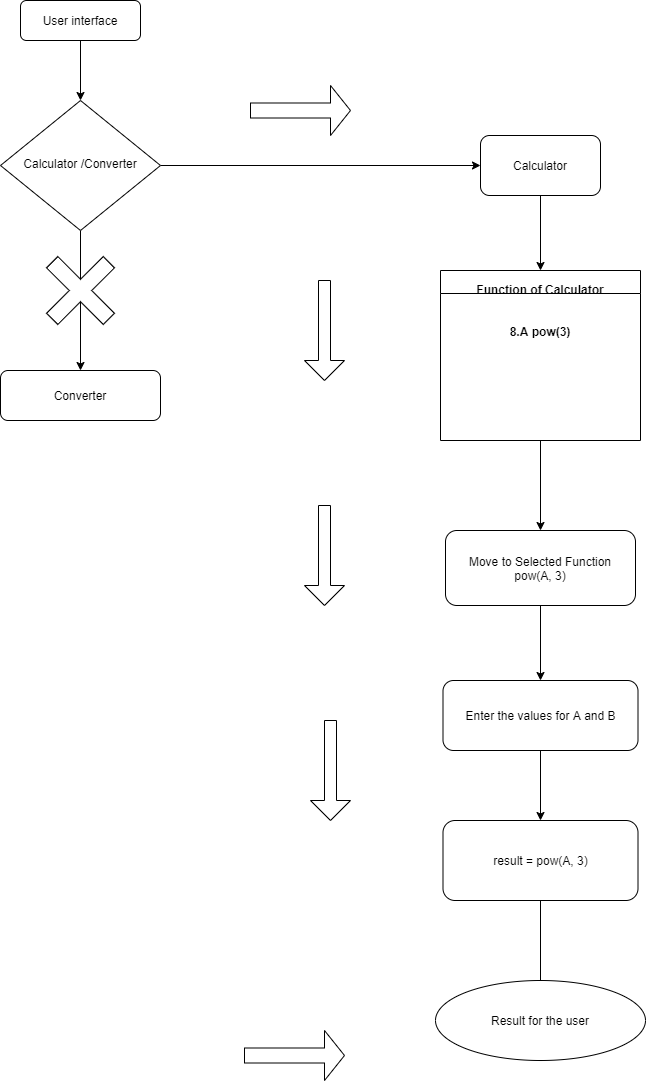

The diagram above was exported from draw.io. Its source (the exported page's mxGraphModel, read from the mxfile embedded in the PNG):
<mxGraphModel dx="460" dy="824" grid="1" gridSize="10" guides="1" tooltips="1" connect="1" arrows="1" fold="1" page="1" pageScale="1" pageWidth="827" pageHeight="1169" math="0" shadow="0">
  <root>
    <mxCell id="WIyWlLk6GJQsqaUBKTNV-0" />
    <mxCell id="WIyWlLk6GJQsqaUBKTNV-1" parent="WIyWlLk6GJQsqaUBKTNV-0" />
    <mxCell id="woiIGtfiR9zEG-T-wFo3-4" style="edgeStyle=orthogonalEdgeStyle;rounded=0;orthogonalLoop=1;jettySize=auto;html=1;exitX=0.5;exitY=1;exitDx=0;exitDy=0;entryX=0.5;entryY=0;entryDx=0;entryDy=0;" parent="WIyWlLk6GJQsqaUBKTNV-1" source="WIyWlLk6GJQsqaUBKTNV-3" target="WIyWlLk6GJQsqaUBKTNV-6" edge="1">
      <mxGeometry relative="1" as="geometry" />
    </mxCell>
    <mxCell id="WIyWlLk6GJQsqaUBKTNV-3" value="User interface&lt;br&gt;" style="rounded=1;whiteSpace=wrap;html=1;fontSize=12;glass=0;strokeWidth=1;shadow=0;" parent="WIyWlLk6GJQsqaUBKTNV-1" vertex="1">
      <mxGeometry x="90" y="30" width="120" height="40" as="geometry" />
    </mxCell>
    <mxCell id="woiIGtfiR9zEG-T-wFo3-5" style="edgeStyle=orthogonalEdgeStyle;rounded=0;orthogonalLoop=1;jettySize=auto;html=1;entryX=0;entryY=0.5;entryDx=0;entryDy=0;" parent="WIyWlLk6GJQsqaUBKTNV-1" source="WIyWlLk6GJQsqaUBKTNV-6" target="woiIGtfiR9zEG-T-wFo3-0" edge="1">
      <mxGeometry relative="1" as="geometry" />
    </mxCell>
    <mxCell id="3kft3gkb5o3B5D04hbvh-4" value="" style="edgeStyle=orthogonalEdgeStyle;rounded=0;orthogonalLoop=1;jettySize=auto;html=1;" parent="WIyWlLk6GJQsqaUBKTNV-1" source="WIyWlLk6GJQsqaUBKTNV-6" target="woiIGtfiR9zEG-T-wFo3-19" edge="1">
      <mxGeometry relative="1" as="geometry" />
    </mxCell>
    <mxCell id="WIyWlLk6GJQsqaUBKTNV-6" value="Calculator /Converter" style="rhombus;whiteSpace=wrap;html=1;shadow=0;fontFamily=Helvetica;fontSize=12;align=center;strokeWidth=1;spacing=6;spacingTop=-4;" parent="WIyWlLk6GJQsqaUBKTNV-1" vertex="1">
      <mxGeometry x="70" y="130" width="160" height="130" as="geometry" />
    </mxCell>
    <mxCell id="woiIGtfiR9zEG-T-wFo3-8" style="edgeStyle=orthogonalEdgeStyle;rounded=0;orthogonalLoop=1;jettySize=auto;html=1;exitX=0.5;exitY=1;exitDx=0;exitDy=0;entryX=0.5;entryY=0;entryDx=0;entryDy=0;" parent="WIyWlLk6GJQsqaUBKTNV-1" source="woiIGtfiR9zEG-T-wFo3-0" target="woiIGtfiR9zEG-T-wFo3-7" edge="1">
      <mxGeometry relative="1" as="geometry" />
    </mxCell>
    <mxCell id="woiIGtfiR9zEG-T-wFo3-0" value="Calculator" style="rounded=1;whiteSpace=wrap;html=1;" parent="WIyWlLk6GJQsqaUBKTNV-1" vertex="1">
      <mxGeometry x="550" y="165" width="120" height="60" as="geometry" />
    </mxCell>
    <mxCell id="woiIGtfiR9zEG-T-wFo3-13" style="edgeStyle=orthogonalEdgeStyle;rounded=0;orthogonalLoop=1;jettySize=auto;html=1;exitX=0.5;exitY=1;exitDx=0;exitDy=0;entryX=0.5;entryY=0;entryDx=0;entryDy=0;" parent="WIyWlLk6GJQsqaUBKTNV-1" source="woiIGtfiR9zEG-T-wFo3-7" target="woiIGtfiR9zEG-T-wFo3-10" edge="1">
      <mxGeometry relative="1" as="geometry" />
    </mxCell>
    <mxCell id="woiIGtfiR9zEG-T-wFo3-7" value="&#10;&#10;&#10;&#10;Function of Calculator&#10;&#10;&#10;8.A pow(3)" style="swimlane;" parent="WIyWlLk6GJQsqaUBKTNV-1" vertex="1">
      <mxGeometry x="510" y="300" width="200" height="170" as="geometry" />
    </mxCell>
    <mxCell id="woiIGtfiR9zEG-T-wFo3-12" style="edgeStyle=orthogonalEdgeStyle;rounded=0;orthogonalLoop=1;jettySize=auto;html=1;exitX=0.5;exitY=1;exitDx=0;exitDy=0;entryX=0.5;entryY=0;entryDx=0;entryDy=0;" parent="WIyWlLk6GJQsqaUBKTNV-1" source="woiIGtfiR9zEG-T-wFo3-10" target="woiIGtfiR9zEG-T-wFo3-11" edge="1">
      <mxGeometry relative="1" as="geometry" />
    </mxCell>
    <mxCell id="woiIGtfiR9zEG-T-wFo3-10" value="Move to Selected Function&lt;br&gt;pow(A, 3)" style="rounded=1;whiteSpace=wrap;html=1;" parent="WIyWlLk6GJQsqaUBKTNV-1" vertex="1">
      <mxGeometry x="515" y="560" width="190" height="75" as="geometry" />
    </mxCell>
    <mxCell id="woiIGtfiR9zEG-T-wFo3-15" style="edgeStyle=orthogonalEdgeStyle;rounded=0;orthogonalLoop=1;jettySize=auto;html=1;entryX=0.5;entryY=0;entryDx=0;entryDy=0;" parent="WIyWlLk6GJQsqaUBKTNV-1" source="woiIGtfiR9zEG-T-wFo3-11" target="woiIGtfiR9zEG-T-wFo3-14" edge="1">
      <mxGeometry relative="1" as="geometry" />
    </mxCell>
    <mxCell id="woiIGtfiR9zEG-T-wFo3-11" value="Enter the values for A and B" style="rounded=1;whiteSpace=wrap;html=1;" parent="WIyWlLk6GJQsqaUBKTNV-1" vertex="1">
      <mxGeometry x="512.5" y="710" width="195" height="70" as="geometry" />
    </mxCell>
    <mxCell id="woiIGtfiR9zEG-T-wFo3-17" value="" style="edgeStyle=orthogonalEdgeStyle;rounded=0;orthogonalLoop=1;jettySize=auto;html=1;" parent="WIyWlLk6GJQsqaUBKTNV-1" source="woiIGtfiR9zEG-T-wFo3-14" edge="1">
      <mxGeometry relative="1" as="geometry">
        <mxPoint x="610" y="1050" as="targetPoint" />
      </mxGeometry>
    </mxCell>
    <mxCell id="woiIGtfiR9zEG-T-wFo3-14" value="result = pow(A, 3)" style="rounded=1;whiteSpace=wrap;html=1;" parent="WIyWlLk6GJQsqaUBKTNV-1" vertex="1">
      <mxGeometry x="512.5" y="850" width="195" height="80" as="geometry" />
    </mxCell>
    <mxCell id="woiIGtfiR9zEG-T-wFo3-18" value="Result for the user" style="ellipse;whiteSpace=wrap;html=1;" parent="WIyWlLk6GJQsqaUBKTNV-1" vertex="1">
      <mxGeometry x="505" y="1010" width="210" height="80" as="geometry" />
    </mxCell>
    <mxCell id="woiIGtfiR9zEG-T-wFo3-19" value="Converter" style="rounded=1;whiteSpace=wrap;html=1;" parent="WIyWlLk6GJQsqaUBKTNV-1" vertex="1">
      <mxGeometry x="70" y="400" width="160" height="50" as="geometry" />
    </mxCell>
    <mxCell id="3kft3gkb5o3B5D04hbvh-5" value="" style="shape=cross;whiteSpace=wrap;html=1;rotation=-45;" parent="WIyWlLk6GJQsqaUBKTNV-1" vertex="1">
      <mxGeometry x="110" y="280" width="80" height="80" as="geometry" />
    </mxCell>
    <mxCell id="3kft3gkb5o3B5D04hbvh-6" value="" style="shape=singleArrow;direction=south;whiteSpace=wrap;html=1;" parent="WIyWlLk6GJQsqaUBKTNV-1" vertex="1">
      <mxGeometry x="374" y="310" width="40" height="100" as="geometry" />
    </mxCell>
    <mxCell id="3kft3gkb5o3B5D04hbvh-7" value="" style="shape=singleArrow;direction=south;whiteSpace=wrap;html=1;" parent="WIyWlLk6GJQsqaUBKTNV-1" vertex="1">
      <mxGeometry x="374" y="535" width="40" height="100" as="geometry" />
    </mxCell>
    <mxCell id="3kft3gkb5o3B5D04hbvh-8" value="" style="shape=singleArrow;direction=south;whiteSpace=wrap;html=1;" parent="WIyWlLk6GJQsqaUBKTNV-1" vertex="1">
      <mxGeometry x="380" y="750" width="40" height="100" as="geometry" />
    </mxCell>
    <mxCell id="3kft3gkb5o3B5D04hbvh-10" value="" style="shape=singleArrow;whiteSpace=wrap;html=1;" parent="WIyWlLk6GJQsqaUBKTNV-1" vertex="1">
      <mxGeometry x="314" y="1060" width="100" height="50" as="geometry" />
    </mxCell>
    <mxCell id="3kft3gkb5o3B5D04hbvh-11" value="" style="shape=singleArrow;whiteSpace=wrap;html=1;" parent="WIyWlLk6GJQsqaUBKTNV-1" vertex="1">
      <mxGeometry x="320" y="115" width="100" height="50" as="geometry" />
    </mxCell>
  </root>
</mxGraphModel>